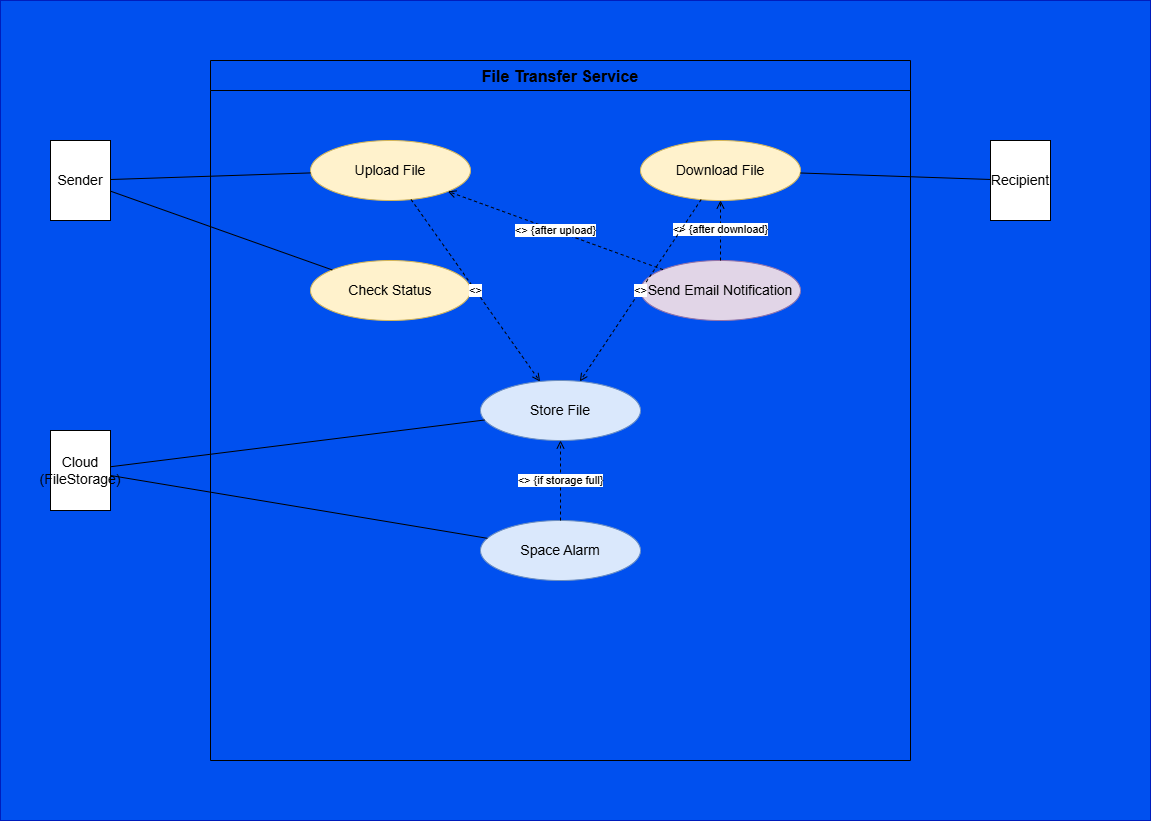

The diagram above was exported from draw.io. Its source (the exported page's mxGraphModel, read from the mxfile embedded in the PNG):
<mxGraphModel dx="1824" dy="1051" grid="1" gridSize="10" guides="1" tooltips="1" connect="1" arrows="1" fold="1" page="1" pageScale="1" pageWidth="1169" pageHeight="827" math="0" shadow="0">
  <root>
    <mxCell id="0" />
    <mxCell id="1" parent="0" />
    <mxCell id="obHdf9MaUEjr_OdagU8e-1" parent="1" style="rounded=0;whiteSpace=wrap;html=1;fillColor=#0050ef;strokeColor=#001DBC;fillStyle=auto;fontColor=#ffffff;" value="" vertex="1">
      <mxGeometry height="820" width="1150" x="10" as="geometry" />
    </mxCell>
    <mxCell id="boundary" parent="1" style="swimlane;startSize=30;fontSize=16;fontStyle=1;fillColor=none;strokeColor=#000000;" value="File Transfer Service" vertex="1">
      <mxGeometry height="700" width="700" x="220" y="60" as="geometry" />
    </mxCell>
    <mxCell id="uc1" parent="boundary" style="ellipse;whiteSpace=wrap;html=1;fontSize=14;fillColor=#fff2cc;strokeColor=#d6b656;" value="Upload File" vertex="1">
      <mxGeometry height="60" width="160" x="100" y="80" as="geometry" />
    </mxCell>
    <mxCell id="uc2" parent="boundary" style="ellipse;whiteSpace=wrap;html=1;fontSize=14;fillColor=#fff2cc;strokeColor=#d6b656;" value="Check Status" vertex="1">
      <mxGeometry height="60" width="160" x="100" y="200" as="geometry" />
    </mxCell>
    <mxCell id="uc3" parent="boundary" style="ellipse;whiteSpace=wrap;html=1;fontSize=14;fillColor=#dae8fc;strokeColor=#6c8ebf;" value="Store File" vertex="1">
      <mxGeometry height="60" width="160" x="270" y="320" as="geometry" />
    </mxCell>
    <mxCell id="uc4" parent="boundary" style="ellipse;whiteSpace=wrap;html=1;fontSize=14;fillColor=#fff2cc;strokeColor=#d6b656;" value="Download File" vertex="1">
      <mxGeometry height="60" width="160" x="430" y="80" as="geometry" />
    </mxCell>
    <mxCell id="uc5" parent="boundary" style="ellipse;whiteSpace=wrap;html=1;fontSize=14;fillColor=#e1d5e7;strokeColor=#9673a6;" value="Send Email Notification" vertex="1">
      <mxGeometry height="60" width="160" x="430" y="200" as="geometry" />
    </mxCell>
    <mxCell id="uc6" parent="boundary" style="ellipse;whiteSpace=wrap;html=1;fontSize=14;fillColor=#dae8fc;strokeColor=#6c8ebf;" value="Space Alarm" vertex="1">
      <mxGeometry height="60" width="160" x="270" y="460" as="geometry" />
    </mxCell>
    <mxCell id="e6" edge="1" parent="boundary" source="uc1" style="dashed=1;endArrow=open;html=1;endFill=0;" target="uc3" value="&lt;&lt;include&gt;&gt;">
      <mxGeometry relative="1" as="geometry" />
    </mxCell>
    <mxCell id="e7" edge="1" parent="boundary" source="uc5" style="dashed=1;endArrow=open;html=1;endFill=0;" target="uc1" value="&lt;&lt;extend&gt;&gt; {after upload}">
      <mxGeometry relative="1" as="geometry" />
    </mxCell>
    <mxCell id="e8" edge="1" parent="boundary" source="uc5" style="dashed=1;endArrow=open;html=1;endFill=0;" target="uc4" value="&lt;&lt;extend&gt;&gt; {after download}">
      <mxGeometry relative="1" as="geometry" />
    </mxCell>
    <mxCell id="e9" edge="1" parent="boundary" source="uc6" style="dashed=1;endArrow=open;html=1;endFill=0;" target="uc3" value="&lt;&lt;extend&gt;&gt; {if storage full}">
      <mxGeometry relative="1" as="geometry" />
    </mxCell>
    <mxCell id="e10" edge="1" parent="boundary" source="uc4" style="dashed=1;endArrow=open;html=1;endFill=0;" target="uc3" value="&lt;&lt;include&gt;&gt;">
      <mxGeometry relative="1" as="geometry" />
    </mxCell>
    <mxCell id="sender" parent="1" style="shape=mxgraph.flowchart.actor;whiteSpace=wrap;html=1;fontSize=14;" value="Sender" vertex="1">
      <mxGeometry height="80" width="60" x="60" y="140" as="geometry" />
    </mxCell>
    <mxCell id="recipient" parent="1" style="shape=mxgraph.flowchart.actor;whiteSpace=wrap;html=1;fontSize=14;" value="Recipient" vertex="1">
      <mxGeometry height="80" width="60" x="1000" y="140" as="geometry" />
    </mxCell>
    <mxCell id="cloud" parent="1" style="shape=mxgraph.flowchart.actor;whiteSpace=wrap;html=1;fontSize=14;" value="Cloud (FileStorage)" vertex="1">
      <mxGeometry height="80" width="60" x="60" y="430" as="geometry" />
    </mxCell>
    <mxCell id="e1" edge="1" parent="1" source="sender" style="endArrow=none;html=1;" target="uc1">
      <mxGeometry relative="1" as="geometry" />
    </mxCell>
    <mxCell id="e2" edge="1" parent="1" source="sender" style="endArrow=none;html=1;" target="uc2">
      <mxGeometry relative="1" as="geometry" />
    </mxCell>
    <mxCell id="e3" edge="1" parent="1" source="recipient" style="endArrow=none;html=1;" target="uc4">
      <mxGeometry relative="1" as="geometry" />
    </mxCell>
    <mxCell id="e4" edge="1" parent="1" source="cloud" style="endArrow=none;html=1;" target="uc3">
      <mxGeometry relative="1" as="geometry" />
    </mxCell>
    <mxCell id="e5" edge="1" parent="1" source="cloud" style="endArrow=none;html=1;" target="uc6">
      <mxGeometry relative="1" as="geometry" />
    </mxCell>
  </root>
</mxGraphModel>